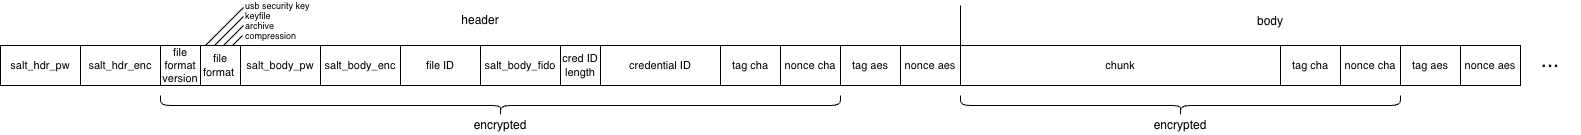

The diagram above was exported from draw.io. Its source (the exported page's mxGraphModel, read from the mxfile embedded in the PNG):
<mxGraphModel dx="1090" dy="547" grid="1" gridSize="10" guides="1" tooltips="1" connect="1" arrows="1" fold="1" page="1" pageScale="1" pageWidth="1654" pageHeight="1169" math="0" shadow="0">
  <root>
    <mxCell id="0" />
    <mxCell id="1" parent="0" />
    <mxCell id="YhRdzaY3voHM7n_Y0ZGb-1" parent="1" style="rounded=0;whiteSpace=wrap;html=1;fontSize=11;" value="salt_hdr_pw" vertex="1">
      <mxGeometry height="40" width="80" x="80" y="120" as="geometry" />
    </mxCell>
    <mxCell id="YhRdzaY3voHM7n_Y0ZGb-2" parent="1" style="rounded=0;whiteSpace=wrap;html=1;fontSize=11;" value="salt_hdr_enc" vertex="1">
      <mxGeometry height="40" width="80" x="160" y="120" as="geometry" />
    </mxCell>
    <mxCell id="YhRdzaY3voHM7n_Y0ZGb-3" parent="1" style="rounded=0;whiteSpace=wrap;html=1;fontSize=11;" value="file format version" vertex="1">
      <mxGeometry height="40" width="40" x="240" y="120" as="geometry" />
    </mxCell>
    <mxCell id="N64BByu3sg7JntSULbud-1" parent="1" style="rounded=0;whiteSpace=wrap;html=1;fontSize=11;" value="file format&amp;nbsp;" vertex="1">
      <mxGeometry height="40" width="40" x="280" y="120" as="geometry" />
    </mxCell>
    <mxCell id="N64BByu3sg7JntSULbud-2" parent="1" style="rounded=0;whiteSpace=wrap;html=1;fontSize=11;" value="salt_body_pw" vertex="1">
      <mxGeometry height="40" width="80" x="320" y="120" as="geometry" />
    </mxCell>
    <mxCell id="N64BByu3sg7JntSULbud-3" parent="1" style="rounded=0;whiteSpace=wrap;html=1;fontSize=11;" value="salt_body_enc" vertex="1">
      <mxGeometry height="40" width="80" x="400" y="120" as="geometry" />
    </mxCell>
    <mxCell id="N64BByu3sg7JntSULbud-4" parent="1" style="rounded=0;whiteSpace=wrap;html=1;fontSize=11;" value="file ID" vertex="1">
      <mxGeometry height="40" width="80" x="480" y="120" as="geometry" />
    </mxCell>
    <mxCell id="AYeMOJaqJ7tVZoVc18qq-1" parent="1" style="rounded=0;whiteSpace=wrap;html=1;fontSize=11;" value="salt_body_fido" vertex="1">
      <mxGeometry height="40" width="80" x="560" y="120" as="geometry" />
    </mxCell>
    <mxCell id="AYeMOJaqJ7tVZoVc18qq-2" parent="1" style="rounded=0;whiteSpace=wrap;html=1;fontSize=11;" value="cred ID length" vertex="1">
      <mxGeometry height="40" width="40" x="640" y="120" as="geometry" />
    </mxCell>
    <mxCell id="AYeMOJaqJ7tVZoVc18qq-4" parent="1" style="rounded=0;whiteSpace=wrap;html=1;fontSize=11;" value="credential ID" vertex="1">
      <mxGeometry height="40" width="120" x="680" y="120" as="geometry" />
    </mxCell>
    <mxCell id="AYeMOJaqJ7tVZoVc18qq-6" parent="1" style="rounded=0;whiteSpace=wrap;html=1;fontSize=11;" value="tag cha" vertex="1">
      <mxGeometry height="40" width="60" x="800" y="120" as="geometry" />
    </mxCell>
    <mxCell id="AYeMOJaqJ7tVZoVc18qq-7" parent="1" style="rounded=0;whiteSpace=wrap;html=1;fontSize=11;" value="nonce cha" vertex="1">
      <mxGeometry height="40" width="60" x="860" y="120" as="geometry" />
    </mxCell>
    <mxCell id="AYeMOJaqJ7tVZoVc18qq-10" parent="1" style="rounded=0;whiteSpace=wrap;html=1;fontSize=11;" value="tag aes" vertex="1">
      <mxGeometry height="40" width="60" x="920" y="120" as="geometry" />
    </mxCell>
    <mxCell id="AYeMOJaqJ7tVZoVc18qq-11" parent="1" style="rounded=0;whiteSpace=wrap;html=1;fontSize=11;" value="nonce aes" vertex="1">
      <mxGeometry height="40" width="60" x="980" y="120" as="geometry" />
    </mxCell>
    <mxCell id="AYeMOJaqJ7tVZoVc18qq-12" parent="1" style="text;html=1;whiteSpace=wrap;strokeColor=none;fillColor=none;align=center;verticalAlign=middle;rounded=0;" value="header" vertex="1">
      <mxGeometry height="30" width="60" x="530" y="80" as="geometry" />
    </mxCell>
    <mxCell id="AYeMOJaqJ7tVZoVc18qq-17" edge="1" parent="1" style="endArrow=none;html=1;rounded=0;fontSize=11;" value="">
      <mxGeometry height="50" relative="1" width="50" as="geometry">
        <mxPoint x="1040" y="120" as="sourcePoint" />
        <mxPoint x="1040" y="80" as="targetPoint" />
      </mxGeometry>
    </mxCell>
    <mxCell id="AYeMOJaqJ7tVZoVc18qq-20" parent="1" style="rounded=0;whiteSpace=wrap;html=1;fontSize=11;" value="chunk" vertex="1">
      <mxGeometry height="40" width="320" x="1040" y="120" as="geometry" />
    </mxCell>
    <mxCell id="AYeMOJaqJ7tVZoVc18qq-21" parent="1" style="rounded=0;whiteSpace=wrap;html=1;fontSize=11;" value="tag cha" vertex="1">
      <mxGeometry height="40" width="60" x="1360" y="120" as="geometry" />
    </mxCell>
    <mxCell id="AYeMOJaqJ7tVZoVc18qq-22" parent="1" style="rounded=0;whiteSpace=wrap;html=1;fontSize=11;" value="nonce cha" vertex="1">
      <mxGeometry height="40" width="60" x="1420" y="120" as="geometry" />
    </mxCell>
    <mxCell id="AYeMOJaqJ7tVZoVc18qq-23" parent="1" style="rounded=0;whiteSpace=wrap;html=1;fontSize=11;" value="tag aes" vertex="1">
      <mxGeometry height="40" width="60" x="1480" y="120" as="geometry" />
    </mxCell>
    <mxCell id="AYeMOJaqJ7tVZoVc18qq-24" parent="1" style="rounded=0;whiteSpace=wrap;html=1;fontSize=11;" value="nonce aes" vertex="1">
      <mxGeometry height="40" width="60" x="1540" y="120" as="geometry" />
    </mxCell>
    <mxCell id="AYeMOJaqJ7tVZoVc18qq-25" parent="1" style="text;html=1;whiteSpace=wrap;strokeColor=none;fillColor=none;align=center;verticalAlign=middle;rounded=0;" value="body" vertex="1">
      <mxGeometry height="30" width="60" x="1320" y="81" as="geometry" />
    </mxCell>
    <mxCell id="AYeMOJaqJ7tVZoVc18qq-26" parent="1" style="text;html=1;whiteSpace=wrap;strokeColor=none;fillColor=none;align=center;verticalAlign=middle;rounded=0;fontSize=22;" value="..." vertex="1">
      <mxGeometry height="15" width="60" x="1600" y="127" as="geometry" />
    </mxCell>
    <mxCell id="nqz9eqKGqctbpzFTz4Xp-1" parent="1" style="shape=curlyBracket;whiteSpace=wrap;html=1;rounded=1;flipH=1;labelPosition=right;verticalLabelPosition=middle;align=left;verticalAlign=middle;labelPerimeter=1;legacyAnchorPoints=0;direction=north;" value="" vertex="1">
      <mxGeometry height="20" width="680" x="240" y="170" as="geometry" />
    </mxCell>
    <mxCell id="nqz9eqKGqctbpzFTz4Xp-13" parent="1" style="text;html=1;whiteSpace=wrap;strokeColor=none;fillColor=none;align=center;verticalAlign=middle;rounded=0;" value="encrypted" vertex="1">
      <mxGeometry height="20" width="60" x="550" y="190" as="geometry" />
    </mxCell>
    <mxCell id="nqz9eqKGqctbpzFTz4Xp-14" parent="1" style="shape=curlyBracket;whiteSpace=wrap;html=1;rounded=1;flipH=1;labelPosition=right;verticalLabelPosition=middle;align=left;verticalAlign=middle;labelPerimeter=1;legacyAnchorPoints=0;direction=north;" value="" vertex="1">
      <mxGeometry height="20" width="440" x="1040" y="170" as="geometry" />
    </mxCell>
    <mxCell id="nqz9eqKGqctbpzFTz4Xp-15" parent="1" style="text;html=1;whiteSpace=wrap;strokeColor=none;fillColor=none;align=center;verticalAlign=middle;rounded=0;" value="encrypted" vertex="1">
      <mxGeometry height="20" width="60" x="1230" y="190" as="geometry" />
    </mxCell>
    <mxCell id="nqz9eqKGqctbpzFTz4Xp-16" edge="1" parent="1" style="endArrow=none;html=1;rounded=0;defaultLabelBackgroundColor=page;" value="">
      <mxGeometry height="50" relative="1" width="50" as="geometry">
        <mxPoint x="312" y="120" as="sourcePoint" />
        <mxPoint x="322" y="110" as="targetPoint" />
      </mxGeometry>
    </mxCell>
    <mxCell id="nqz9eqKGqctbpzFTz4Xp-17" parent="1" style="text;html=1;whiteSpace=wrap;strokeColor=none;fillColor=none;align=left;verticalAlign=middle;rounded=0;fontSize=9;" value="compression" vertex="1">
      <mxGeometry width="60" x="323" y="110" as="geometry" />
    </mxCell>
    <mxCell id="nqz9eqKGqctbpzFTz4Xp-19" parent="1" style="text;html=1;whiteSpace=wrap;strokeColor=none;fillColor=none;align=left;verticalAlign=middle;rounded=0;fontSize=9;" value="archive" vertex="1">
      <mxGeometry width="60" x="323" y="100" as="geometry" />
    </mxCell>
    <mxCell id="nqz9eqKGqctbpzFTz4Xp-20" parent="1" style="text;html=1;whiteSpace=wrap;strokeColor=none;fillColor=none;align=left;verticalAlign=middle;rounded=0;fontSize=9;" value="keyfile" vertex="1">
      <mxGeometry width="60" x="323" y="90" as="geometry" />
    </mxCell>
    <mxCell id="nqz9eqKGqctbpzFTz4Xp-21" parent="1" style="text;html=1;whiteSpace=wrap;strokeColor=none;fillColor=none;align=left;verticalAlign=middle;rounded=0;fontSize=9;" value="usb security key" vertex="1">
      <mxGeometry width="70" x="323" y="80" as="geometry" />
    </mxCell>
    <mxCell id="nqz9eqKGqctbpzFTz4Xp-22" edge="1" parent="1" style="endArrow=none;html=1;rounded=0;defaultLabelBackgroundColor=page;entryX=0;entryY=0;entryDx=0;entryDy=0;entryPerimeter=0;" target="nqz9eqKGqctbpzFTz4Xp-19" value="">
      <mxGeometry height="50" relative="1" width="50" as="geometry">
        <mxPoint x="303" y="120" as="sourcePoint" />
        <mxPoint x="353" y="70" as="targetPoint" />
      </mxGeometry>
    </mxCell>
    <mxCell id="nqz9eqKGqctbpzFTz4Xp-23" edge="1" parent="1" style="endArrow=none;html=1;rounded=0;defaultLabelBackgroundColor=page;" value="">
      <mxGeometry height="50" relative="1" width="50" as="geometry">
        <mxPoint x="294" y="120" as="sourcePoint" />
        <mxPoint x="323" y="91" as="targetPoint" />
      </mxGeometry>
    </mxCell>
    <mxCell id="nqz9eqKGqctbpzFTz4Xp-25" edge="1" parent="1" style="endArrow=none;html=1;rounded=0;defaultLabelBackgroundColor=page;" value="">
      <mxGeometry height="50" relative="1" width="50" as="geometry">
        <mxPoint x="285" y="120" as="sourcePoint" />
        <mxPoint x="323" y="82" as="targetPoint" />
      </mxGeometry>
    </mxCell>
  </root>
</mxGraphModel>